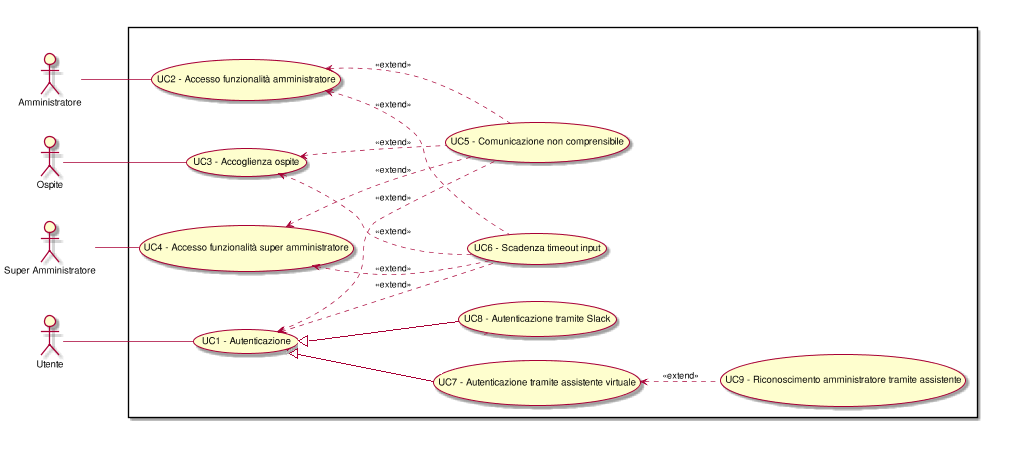

The diagram above was rendered by PlantUML. Its source (embedded in the PNG):
@startuml
scale 1000*1000
left to right direction
skinparam packageStyle rect
:Amministratore:
:Ospite:
:Assistente Virtuale:
:Super Amministratore:
:Utente:
:Slack:
rectangle {
(UC1) <.. (UC5): <<extend>>
(UC2) <.. (UC5): <<extend>>
(UC3) <.. (UC5): <<extend>>
(UC4) <.. (UC5): <<extend>>
(UC1) <.. (UC6): <<extend>>
(UC2) <.. (UC6): <<extend>>
(UC3) <.. (UC6): <<extend>>
(UC4) <.. (UC6): <<extend>>
(UC1) <.. (UC7): <<extend>>
(UC1) <.. (UC8): <<extend>>
(UC7) <.. (UC9): <<extend>>
( UC1 - Autenticazione ) as (UC1)
:Utente:--(UC1)
( UC2 - Accesso funzionalità amministratore ) as (UC2)
:Amministratore:--(UC2)
( UC3 - Accoglienza ospite ) as (UC3)
:Ospite:--(UC3)
( UC4 - Accesso funzionalità super amministratore ) as (UC4)
:Super Amministratore:--(UC4)
( UC5 - Comunicazione non comprensibile ) as (UC5)
( UC6 - Scadenza timeout input ) as (UC6)
( UC7 - Autenticazione tramite assistente virtuale ) as (UC7)
( UC7 - Autenticazione tramite assistente virtuale ) as (UC7)
( UC8 - Autenticazione tramite Slack ) as (UC8)
( UC8 - Autenticazione tramite Slack ) as (UC8)
( UC9 - Riconoscimento amministratore tramite assistente ) as (UC9)
( UC9 - Riconoscimento amministratore tramite assistente ) as (UC9)
}
@enduml